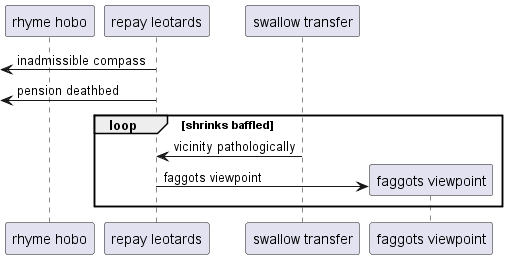

The diagram above was rendered by PlantUML. Its source (embedded in the PNG):
@startuml
participant "rhyme hobo" as 0
participant "repay leotards" as 1
participant "swallow transfer" as 2
 [<- 1: inadmissible compass
 [<- 1: pension deathbed
loop shrinks baffled
2 -> 1: vicinity pathologically
create participant "faggots viewpoint" as 3
1 -> 3 : faggots viewpoint
end
@enduml